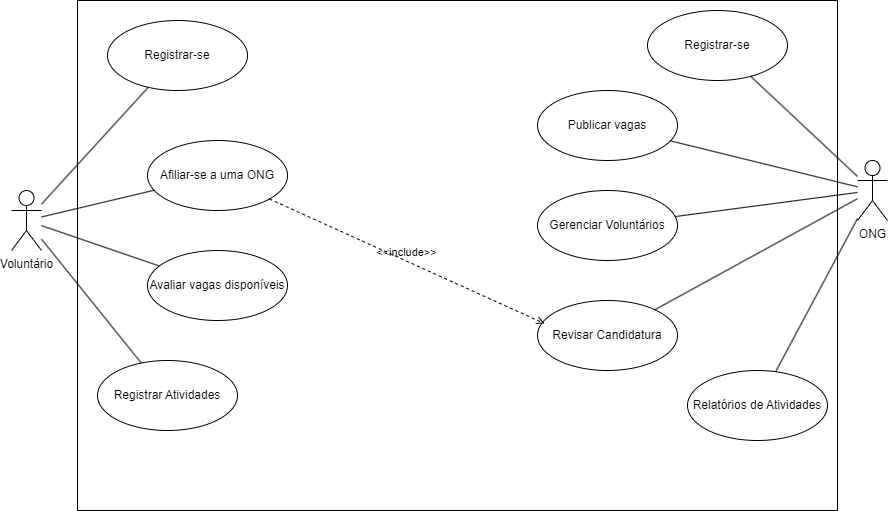

The diagram above was exported from draw.io. Its source (the exported page's mxGraphModel, read from the mxfile embedded in the PNG):
<mxGraphModel dx="1114" dy="578" grid="1" gridSize="10" guides="1" tooltips="1" connect="1" arrows="1" fold="1" page="1" pageScale="1" pageWidth="827" pageHeight="1169" math="0" shadow="0">
  <root>
    <mxCell id="0" />
    <mxCell id="1" parent="0" />
    <mxCell id="6nEIMSCyheUqEFKd3A_u-1" value="" style="rounded=0;whiteSpace=wrap;html=1;" parent="1" vertex="1">
      <mxGeometry x="450" y="70" width="760" height="510" as="geometry" />
    </mxCell>
    <mxCell id="B_VOFcEk93ybIlG4uzai-2" value="Voluntário" style="shape=umlActor;verticalLabelPosition=bottom;verticalAlign=top;html=1;outlineConnect=0;" parent="1" vertex="1">
      <mxGeometry x="384" y="260" width="30" height="60" as="geometry" />
    </mxCell>
    <mxCell id="B_VOFcEk93ybIlG4uzai-3" value="ONG" style="shape=umlActor;verticalLabelPosition=bottom;verticalAlign=top;html=1;outlineConnect=0;" parent="1" vertex="1">
      <mxGeometry x="1230" y="230" width="30" height="60" as="geometry" />
    </mxCell>
    <mxCell id="B_VOFcEk93ybIlG4uzai-6" value="Registrar-se" style="ellipse;whiteSpace=wrap;html=1;" parent="1" vertex="1">
      <mxGeometry x="480" y="90" width="140" height="70" as="geometry" />
    </mxCell>
    <mxCell id="B_VOFcEk93ybIlG4uzai-7" value="Registrar-se" style="ellipse;whiteSpace=wrap;html=1;" parent="1" vertex="1">
      <mxGeometry x="1020" y="80" width="140" height="70" as="geometry" />
    </mxCell>
    <mxCell id="B_VOFcEk93ybIlG4uzai-12" value="Avaliar vagas disponíveis" style="ellipse;whiteSpace=wrap;html=1;" parent="1" vertex="1">
      <mxGeometry x="520" y="320" width="140" height="70" as="geometry" />
    </mxCell>
    <mxCell id="B_VOFcEk93ybIlG4uzai-14" value="Afiliar-se a uma ONG" style="ellipse;whiteSpace=wrap;html=1;" parent="1" vertex="1">
      <mxGeometry x="520" y="210" width="140" height="70" as="geometry" />
    </mxCell>
    <mxCell id="B_VOFcEk93ybIlG4uzai-16" value="Registrar Atividades" style="ellipse;whiteSpace=wrap;html=1;" parent="1" vertex="1">
      <mxGeometry x="470" y="430" width="140" height="70" as="geometry" />
    </mxCell>
    <mxCell id="B_VOFcEk93ybIlG4uzai-17" value="Publicar vagas" style="ellipse;whiteSpace=wrap;html=1;" parent="1" vertex="1">
      <mxGeometry x="910" y="160" width="140" height="70" as="geometry" />
    </mxCell>
    <mxCell id="B_VOFcEk93ybIlG4uzai-18" value="Gerenciar Voluntários" style="ellipse;whiteSpace=wrap;html=1;" parent="1" vertex="1">
      <mxGeometry x="910" y="260" width="140" height="70" as="geometry" />
    </mxCell>
    <mxCell id="B_VOFcEk93ybIlG4uzai-20" value="Relatórios de Atividades" style="ellipse;whiteSpace=wrap;html=1;" parent="1" vertex="1">
      <mxGeometry x="1060" y="440" width="140" height="70" as="geometry" />
    </mxCell>
    <mxCell id="rneaw5c7ygu44fQLwNLR-1" value="" style="endArrow=none;html=1;rounded=0;" parent="1" source="B_VOFcEk93ybIlG4uzai-7" target="B_VOFcEk93ybIlG4uzai-3" edge="1">
      <mxGeometry width="50" height="50" relative="1" as="geometry">
        <mxPoint x="890" y="300" as="sourcePoint" />
        <mxPoint x="940" y="250" as="targetPoint" />
      </mxGeometry>
    </mxCell>
    <mxCell id="rneaw5c7ygu44fQLwNLR-2" value="" style="endArrow=none;html=1;rounded=0;" parent="1" source="B_VOFcEk93ybIlG4uzai-17" target="B_VOFcEk93ybIlG4uzai-3" edge="1">
      <mxGeometry width="50" height="50" relative="1" as="geometry">
        <mxPoint x="910" y="340" as="sourcePoint" />
        <mxPoint x="960" y="290" as="targetPoint" />
      </mxGeometry>
    </mxCell>
    <mxCell id="rneaw5c7ygu44fQLwNLR-4" value="" style="endArrow=none;html=1;rounded=0;" parent="1" source="B_VOFcEk93ybIlG4uzai-18" target="B_VOFcEk93ybIlG4uzai-3" edge="1">
      <mxGeometry width="50" height="50" relative="1" as="geometry">
        <mxPoint x="830" y="380" as="sourcePoint" />
        <mxPoint x="880" y="330" as="targetPoint" />
      </mxGeometry>
    </mxCell>
    <mxCell id="rneaw5c7ygu44fQLwNLR-5" value="" style="endArrow=none;html=1;rounded=0;" parent="1" source="B_VOFcEk93ybIlG4uzai-20" target="B_VOFcEk93ybIlG4uzai-3" edge="1">
      <mxGeometry width="50" height="50" relative="1" as="geometry">
        <mxPoint x="820" y="430" as="sourcePoint" />
        <mxPoint x="870" y="380" as="targetPoint" />
      </mxGeometry>
    </mxCell>
    <mxCell id="rneaw5c7ygu44fQLwNLR-6" value="" style="endArrow=none;html=1;rounded=0;" parent="1" source="B_VOFcEk93ybIlG4uzai-6" target="B_VOFcEk93ybIlG4uzai-2" edge="1">
      <mxGeometry width="50" height="50" relative="1" as="geometry">
        <mxPoint x="290" y="360" as="sourcePoint" />
        <mxPoint x="340" y="310" as="targetPoint" />
      </mxGeometry>
    </mxCell>
    <mxCell id="rneaw5c7ygu44fQLwNLR-7" value="" style="endArrow=none;html=1;rounded=0;" parent="1" source="B_VOFcEk93ybIlG4uzai-14" target="B_VOFcEk93ybIlG4uzai-2" edge="1">
      <mxGeometry width="50" height="50" relative="1" as="geometry">
        <mxPoint x="280" y="360" as="sourcePoint" />
        <mxPoint x="330" y="310" as="targetPoint" />
      </mxGeometry>
    </mxCell>
    <mxCell id="rneaw5c7ygu44fQLwNLR-9" value="" style="endArrow=none;html=1;rounded=0;" parent="1" source="B_VOFcEk93ybIlG4uzai-12" target="B_VOFcEk93ybIlG4uzai-2" edge="1">
      <mxGeometry width="50" height="50" relative="1" as="geometry">
        <mxPoint x="320" y="410" as="sourcePoint" />
        <mxPoint x="370" y="360" as="targetPoint" />
      </mxGeometry>
    </mxCell>
    <mxCell id="rneaw5c7ygu44fQLwNLR-10" value="" style="endArrow=none;html=1;rounded=0;" parent="1" source="B_VOFcEk93ybIlG4uzai-16" target="B_VOFcEk93ybIlG4uzai-2" edge="1">
      <mxGeometry width="50" height="50" relative="1" as="geometry">
        <mxPoint x="330" y="460" as="sourcePoint" />
        <mxPoint x="380" y="410" as="targetPoint" />
      </mxGeometry>
    </mxCell>
    <mxCell id="kZOIYpGSaTmO8SAWkUXO-1" value="Revisar Candidatura" style="ellipse;whiteSpace=wrap;html=1;" parent="1" vertex="1">
      <mxGeometry x="910" y="370" width="140" height="70" as="geometry" />
    </mxCell>
    <mxCell id="kZOIYpGSaTmO8SAWkUXO-2" value="" style="endArrow=none;html=1;rounded=0;" parent="1" source="kZOIYpGSaTmO8SAWkUXO-1" target="B_VOFcEk93ybIlG4uzai-3" edge="1">
      <mxGeometry width="50" height="50" relative="1" as="geometry">
        <mxPoint x="930" y="580" as="sourcePoint" />
        <mxPoint x="980" y="530" as="targetPoint" />
      </mxGeometry>
    </mxCell>
    <mxCell id="uKvr9IAAo3qSbyKaE9QY-6" value="&amp;lt;&amp;lt;include&amp;gt;&amp;gt;" style="html=1;verticalAlign=bottom;labelBackgroundColor=none;endArrow=open;endFill=0;dashed=1;rounded=0;entryX=0.05;entryY=0.329;entryDx=0;entryDy=0;entryPerimeter=0;" edge="1" parent="1" source="B_VOFcEk93ybIlG4uzai-14" target="kZOIYpGSaTmO8SAWkUXO-1">
      <mxGeometry width="160" relative="1" as="geometry">
        <mxPoint x="720" y="360" as="sourcePoint" />
        <mxPoint x="880" y="360" as="targetPoint" />
      </mxGeometry>
    </mxCell>
  </root>
</mxGraphModel>